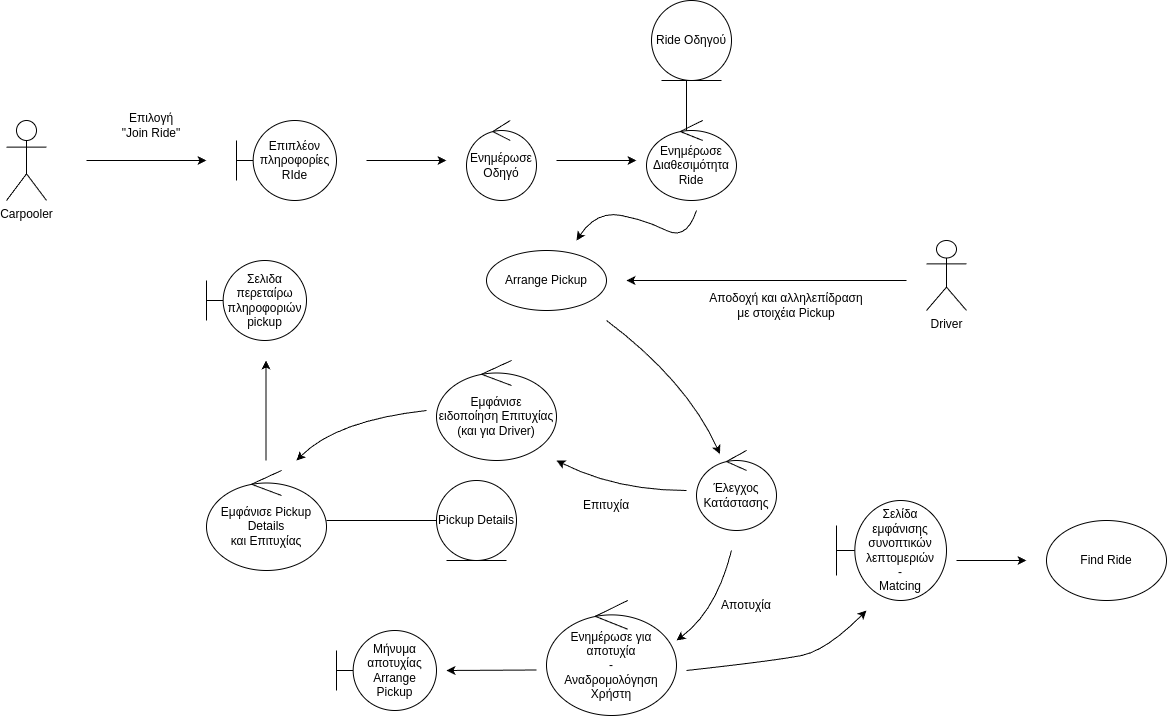

The diagram above was exported from draw.io. Its source (the exported page's mxGraphModel, read from the mxfile embedded in the PNG):
<mxGraphModel dx="1028" dy="1125" grid="1" gridSize="10" guides="1" tooltips="1" connect="1" arrows="1" fold="1" page="1" pageScale="1" pageWidth="850" pageHeight="1100" math="0" shadow="0">
  <root>
    <mxCell id="0" />
    <mxCell id="1" parent="0" />
    <mxCell id="jHgmgnTY-FAu0df5RG-U-2" value="Carpooler" style="shape=umlActor;verticalLabelPosition=bottom;verticalAlign=top;html=1;outlineConnect=0;" vertex="1" parent="1">
      <mxGeometry x="40" y="160" width="40" height="80" as="geometry" />
    </mxCell>
    <mxCell id="jHgmgnTY-FAu0df5RG-U-3" value="" style="endArrow=classic;html=1;rounded=0;" edge="1" parent="1">
      <mxGeometry width="50" height="50" relative="1" as="geometry">
        <mxPoint x="120" y="200" as="sourcePoint" />
        <mxPoint x="240" y="200" as="targetPoint" />
      </mxGeometry>
    </mxCell>
    <mxCell id="jHgmgnTY-FAu0df5RG-U-5" value="Επιπλέον πληροφορίες RIde" style="shape=umlBoundary;whiteSpace=wrap;html=1;" vertex="1" parent="1">
      <mxGeometry x="270" y="160" width="100" height="80" as="geometry" />
    </mxCell>
    <mxCell id="jHgmgnTY-FAu0df5RG-U-6" value="Επιλογή &quot;Join Ride&quot;" style="text;html=1;align=center;verticalAlign=middle;whiteSpace=wrap;rounded=0;" vertex="1" parent="1">
      <mxGeometry x="150" y="150" width="70" height="30" as="geometry" />
    </mxCell>
    <mxCell id="jHgmgnTY-FAu0df5RG-U-7" value="" style="endArrow=classic;html=1;rounded=0;" edge="1" parent="1">
      <mxGeometry width="50" height="50" relative="1" as="geometry">
        <mxPoint x="400" y="200" as="sourcePoint" />
        <mxPoint x="480" y="200" as="targetPoint" />
      </mxGeometry>
    </mxCell>
    <mxCell id="jHgmgnTY-FAu0df5RG-U-8" value="Ενημέρωσε Οδηγό" style="ellipse;shape=umlControl;whiteSpace=wrap;html=1;" vertex="1" parent="1">
      <mxGeometry x="500" y="160" width="70" height="80" as="geometry" />
    </mxCell>
    <mxCell id="jHgmgnTY-FAu0df5RG-U-11" value="Ενημέρωσε Διαθεσιμότητα&lt;br&gt;Ride" style="ellipse;shape=umlControl;whiteSpace=wrap;html=1;" vertex="1" parent="1">
      <mxGeometry x="680" y="160" width="90" height="80" as="geometry" />
    </mxCell>
    <mxCell id="jHgmgnTY-FAu0df5RG-U-12" value="" style="endArrow=none;html=1;rounded=0;" edge="1" parent="1">
      <mxGeometry width="50" height="50" relative="1" as="geometry">
        <mxPoint x="720" y="170" as="sourcePoint" />
        <mxPoint x="720" y="120" as="targetPoint" />
      </mxGeometry>
    </mxCell>
    <mxCell id="jHgmgnTY-FAu0df5RG-U-13" value="Ride Οδηγού" style="ellipse;shape=umlEntity;whiteSpace=wrap;html=1;" vertex="1" parent="1">
      <mxGeometry x="685" y="40" width="80" height="80" as="geometry" />
    </mxCell>
    <mxCell id="jHgmgnTY-FAu0df5RG-U-16" value="Arrange Pickup" style="ellipse;whiteSpace=wrap;html=1;" vertex="1" parent="1">
      <mxGeometry x="520" y="290" width="120" height="60" as="geometry" />
    </mxCell>
    <mxCell id="jHgmgnTY-FAu0df5RG-U-17" value="Driv&lt;span style=&quot;background-color: transparent; color: light-dark(rgb(0, 0, 0), rgb(255, 255, 255));&quot;&gt;er&lt;/span&gt;" style="shape=umlActor;verticalLabelPosition=bottom;verticalAlign=top;html=1;outlineConnect=0;" vertex="1" parent="1">
      <mxGeometry x="960" y="280" width="40" height="70" as="geometry" />
    </mxCell>
    <mxCell id="jHgmgnTY-FAu0df5RG-U-19" value="Αποδοχή και αλληλεπίδραση με στοιχέια Pickup" style="text;html=1;align=center;verticalAlign=middle;whiteSpace=wrap;rounded=0;" vertex="1" parent="1">
      <mxGeometry x="740" y="330" width="160" height="30" as="geometry" />
    </mxCell>
    <mxCell id="jHgmgnTY-FAu0df5RG-U-21" value="Εμφάνισε Pickup Details&lt;div&gt;&lt;span style=&quot;background-color: transparent; color: light-dark(rgb(0, 0, 0), rgb(255, 255, 255));&quot;&gt;και&amp;nbsp;&lt;/span&gt;&lt;span style=&quot;background-color: transparent; color: light-dark(rgb(0, 0, 0), rgb(255, 255, 255));&quot;&gt;Επιτυχίας&lt;/span&gt;&lt;/div&gt;" style="ellipse;shape=umlControl;whiteSpace=wrap;html=1;" vertex="1" parent="1">
      <mxGeometry x="240" y="510" width="120" height="100" as="geometry" />
    </mxCell>
    <mxCell id="jHgmgnTY-FAu0df5RG-U-24" value="" style="endArrow=classic;html=1;rounded=0;" edge="1" parent="1">
      <mxGeometry width="50" height="50" relative="1" as="geometry">
        <mxPoint x="940" y="320" as="sourcePoint" />
        <mxPoint x="660" y="320" as="targetPoint" />
      </mxGeometry>
    </mxCell>
    <mxCell id="jHgmgnTY-FAu0df5RG-U-25" value="" style="endArrow=classic;html=1;rounded=0;curved=1;" edge="1" parent="1">
      <mxGeometry width="50" height="50" relative="1" as="geometry">
        <mxPoint x="730" y="250" as="sourcePoint" />
        <mxPoint x="610" y="280" as="targetPoint" />
        <Array as="points">
          <mxPoint x="720" y="280" />
          <mxPoint x="680" y="260" />
          <mxPoint x="630" y="250" />
        </Array>
      </mxGeometry>
    </mxCell>
    <mxCell id="jHgmgnTY-FAu0df5RG-U-33" value="" style="endArrow=none;html=1;rounded=0;entryX=0;entryY=0.5;entryDx=0;entryDy=0;" edge="1" parent="1" source="jHgmgnTY-FAu0df5RG-U-21" target="jHgmgnTY-FAu0df5RG-U-34">
      <mxGeometry width="50" height="50" relative="1" as="geometry">
        <mxPoint x="345" y="600" as="sourcePoint" />
        <mxPoint x="365" y="570" as="targetPoint" />
      </mxGeometry>
    </mxCell>
    <mxCell id="jHgmgnTY-FAu0df5RG-U-34" value="Pickup Details" style="ellipse;shape=umlEntity;whiteSpace=wrap;html=1;" vertex="1" parent="1">
      <mxGeometry x="470" y="520" width="80" height="80" as="geometry" />
    </mxCell>
    <mxCell id="jHgmgnTY-FAu0df5RG-U-35" value="" style="endArrow=classic;html=1;rounded=0;curved=1;" edge="1" parent="1" target="jHgmgnTY-FAu0df5RG-U-36">
      <mxGeometry width="50" height="50" relative="1" as="geometry">
        <mxPoint x="640" y="360" as="sourcePoint" />
        <mxPoint x="730" y="470" as="targetPoint" />
        <Array as="points">
          <mxPoint x="720" y="420" />
        </Array>
      </mxGeometry>
    </mxCell>
    <mxCell id="jHgmgnTY-FAu0df5RG-U-36" value="Έλεγχος Κατάστασης" style="ellipse;shape=umlControl;whiteSpace=wrap;html=1;" vertex="1" parent="1">
      <mxGeometry x="730" y="490" width="80" height="80" as="geometry" />
    </mxCell>
    <mxCell id="jHgmgnTY-FAu0df5RG-U-38" value="" style="endArrow=classic;html=1;rounded=0;" edge="1" parent="1">
      <mxGeometry width="50" height="50" relative="1" as="geometry">
        <mxPoint x="590" y="200" as="sourcePoint" />
        <mxPoint x="670" y="200" as="targetPoint" />
      </mxGeometry>
    </mxCell>
    <mxCell id="jHgmgnTY-FAu0df5RG-U-40" value="" style="endArrow=classic;html=1;rounded=0;curved=1;" edge="1" parent="1">
      <mxGeometry width="50" height="50" relative="1" as="geometry">
        <mxPoint x="720" y="530" as="sourcePoint" />
        <mxPoint x="590" y="500" as="targetPoint" />
        <Array as="points">
          <mxPoint x="650" y="530" />
        </Array>
      </mxGeometry>
    </mxCell>
    <mxCell id="jHgmgnTY-FAu0df5RG-U-42" value="Επιτυχία" style="text;html=1;align=center;verticalAlign=middle;whiteSpace=wrap;rounded=0;" vertex="1" parent="1">
      <mxGeometry x="610" y="530" width="60" height="30" as="geometry" />
    </mxCell>
    <mxCell id="jHgmgnTY-FAu0df5RG-U-43" value="" style="endArrow=classic;html=1;rounded=0;curved=1;" edge="1" parent="1">
      <mxGeometry width="50" height="50" relative="1" as="geometry">
        <mxPoint x="765" y="590" as="sourcePoint" />
        <mxPoint x="710" y="680" as="targetPoint" />
        <Array as="points">
          <mxPoint x="750" y="650" />
        </Array>
      </mxGeometry>
    </mxCell>
    <mxCell id="jHgmgnTY-FAu0df5RG-U-44" value="Ενημέρωσε για αποτυχία&lt;div&gt;-&lt;/div&gt;&lt;div&gt;Αναδρομολόγηση Χρήστη&lt;/div&gt;" style="ellipse;shape=umlControl;whiteSpace=wrap;html=1;" vertex="1" parent="1">
      <mxGeometry x="580" y="640" width="130" height="115" as="geometry" />
    </mxCell>
    <mxCell id="jHgmgnTY-FAu0df5RG-U-45" value="Αποτυχία" style="text;html=1;align=center;verticalAlign=middle;whiteSpace=wrap;rounded=0;" vertex="1" parent="1">
      <mxGeometry x="750" y="630" width="60" height="30" as="geometry" />
    </mxCell>
    <mxCell id="jHgmgnTY-FAu0df5RG-U-46" value="Εμφάνισε&lt;br&gt;ειδοποίηση Επιτυχίας&lt;div&gt;(και για Driver)&lt;/div&gt;" style="ellipse;shape=umlControl;whiteSpace=wrap;html=1;" vertex="1" parent="1">
      <mxGeometry x="470" y="400" width="120" height="100" as="geometry" />
    </mxCell>
    <mxCell id="jHgmgnTY-FAu0df5RG-U-48" value="Μήνυμα αποτυχίας Arrange Pickup" style="shape=umlBoundary;whiteSpace=wrap;html=1;" vertex="1" parent="1">
      <mxGeometry x="370" y="670" width="100" height="80" as="geometry" />
    </mxCell>
    <mxCell id="jHgmgnTY-FAu0df5RG-U-49" value="" style="endArrow=classic;html=1;rounded=0;" edge="1" parent="1">
      <mxGeometry width="50" height="50" relative="1" as="geometry">
        <mxPoint x="570" y="709.5" as="sourcePoint" />
        <mxPoint x="480" y="710" as="targetPoint" />
      </mxGeometry>
    </mxCell>
    <mxCell id="jHgmgnTY-FAu0df5RG-U-50" value="Σελιδα περεταίρω πληροφοριών pickup" style="shape=umlBoundary;whiteSpace=wrap;html=1;" vertex="1" parent="1">
      <mxGeometry x="240" y="300" width="100" height="80" as="geometry" />
    </mxCell>
    <mxCell id="jHgmgnTY-FAu0df5RG-U-51" value="" style="endArrow=classic;html=1;rounded=0;curved=1;" edge="1" parent="1">
      <mxGeometry width="50" height="50" relative="1" as="geometry">
        <mxPoint x="460" y="450" as="sourcePoint" />
        <mxPoint x="330" y="500" as="targetPoint" />
        <Array as="points">
          <mxPoint x="370" y="460" />
        </Array>
      </mxGeometry>
    </mxCell>
    <mxCell id="jHgmgnTY-FAu0df5RG-U-52" value="" style="endArrow=classic;html=1;rounded=0;" edge="1" parent="1">
      <mxGeometry width="50" height="50" relative="1" as="geometry">
        <mxPoint x="299.5" y="500" as="sourcePoint" />
        <mxPoint x="299.5" y="400" as="targetPoint" />
      </mxGeometry>
    </mxCell>
    <mxCell id="jHgmgnTY-FAu0df5RG-U-53" value="" style="endArrow=classic;html=1;rounded=0;curved=1;" edge="1" parent="1">
      <mxGeometry width="50" height="50" relative="1" as="geometry">
        <mxPoint x="720" y="710" as="sourcePoint" />
        <mxPoint x="900" y="650" as="targetPoint" />
        <Array as="points">
          <mxPoint x="810" y="700" />
          <mxPoint x="860" y="690" />
        </Array>
      </mxGeometry>
    </mxCell>
    <mxCell id="jHgmgnTY-FAu0df5RG-U-54" value="Find Ride" style="ellipse;whiteSpace=wrap;html=1;" vertex="1" parent="1">
      <mxGeometry x="1080" y="560" width="120" height="80" as="geometry" />
    </mxCell>
    <mxCell id="jHgmgnTY-FAu0df5RG-U-55" value="Σελίδα εμφάνισης συνοπτικών λεπτομεριών&lt;br&gt;-&lt;br&gt;Matcing" style="shape=umlBoundary;whiteSpace=wrap;html=1;" vertex="1" parent="1">
      <mxGeometry x="870" y="540" width="110" height="100" as="geometry" />
    </mxCell>
    <mxCell id="jHgmgnTY-FAu0df5RG-U-57" value="" style="endArrow=classic;html=1;rounded=0;" edge="1" parent="1">
      <mxGeometry width="50" height="50" relative="1" as="geometry">
        <mxPoint x="990" y="600" as="sourcePoint" />
        <mxPoint x="1060" y="600" as="targetPoint" />
      </mxGeometry>
    </mxCell>
  </root>
</mxGraphModel>